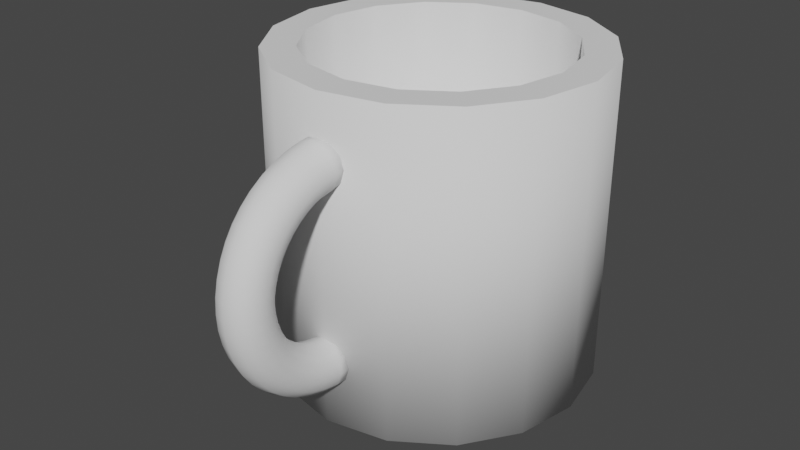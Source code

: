 # Source: Mug.blend  (saved by Blender 3.6.13; exported with 4.5.12 LTS)
import bpy
from mathutils import Matrix  # noqa: F401  (used for matrix-valued properties, if any)

bpy.ops.wm.read_factory_settings(use_empty=True)
scene = bpy.context.scene
scene.name = 'Scene'

# ---- collections
col_collection = bpy.data.collections.new('Collection'); scene.collection.children.link(col_collection)

# ---- world
world_world = bpy.data.worlds.new('World'); scene.world = world_world
world_world.use_nodes = True; world_world.node_tree.nodes.clear()
_N = world_world.node_tree.nodes; _L = world_world.node_tree.links
n0 = _N.new('ShaderNodeOutputWorld'); n0.name = 'World Output'; n0.location = (300, 300)
n1 = _N.new('ShaderNodeBackground'); n1.name = 'Background'; n1.location = (10, 300)
n1.inputs[0].default_value = (0.05088, 0.05088, 0.05088, 1.0)
_L.new(n1.outputs[0], n0.inputs[0])
n0.is_active_output = True
world_world.color = (0.05088, 0.05088, 0.05088)
world_world.use_sun_shadow = False
world_world.sun_shadow_jitter_overblur = 0.0

# ---- meshes
me_cup = bpy.data.meshes.new('Cup')
me_cup.from_pydata([(0.0, 1.0, -1.0), (0.0, 0.7961, 1.0), (0.3827, 0.9239, -1.0), (0.3046, 0.7355, 1.0), (0.7071, 0.7071, -1.0), (0.5629, 0.5629, 1.0), (0.9239, 0.3827, -1.0), (0.7355, 0.3046, 1.0), (1.0, 0.0, -1.0), (0.7961, 0.0, 1.0), (0.9239, -0.3827, -1.0), (0.7355, -0.3046, 1.0), (0.7071, -0.7071, -1.0), (0.5629, -0.5629, 1.0), (0.3827, -0.9239, -1.0), (0.3046, -0.7355, 1.0), (0.0, -1.0, -1.0), (0.0, -0.7961, 1.0), (-0.3827, -0.9239, -1.0), (-0.3046, -0.7355, 1.0), (-0.7071, -0.7071, -1.0), (-0.5629, -0.5629, 1.0), (-0.9239, -0.3827, -1.0), (-0.7355, -0.3046, 1.0), (-1.0, 0.0, -1.0), (-0.7961, 0.0, 1.0), (-0.9239, 0.3827, -1.0), (-0.7355, 0.3046, 1.0), (-0.7071, 0.7071, -1.0), (-0.5629, 0.5629, 1.0), (-0.3827, 0.9239, -1.0), (-0.3046, 0.7355, 1.0), (0.3827, 0.9239, 1.0), (0.0, 1.0, 1.0), (0.7071, 0.7071, 1.0), (0.9239, 0.3827, 1.0), (1.0, 0.0, 1.0), (0.9239, -0.3827, 1.0), (0.7071, -0.7071, 1.0), (0.3827, -0.9239, 1.0), (0.0, -1.0, 1.0), (-0.3827, -0.9239, 1.0), (-0.7071, -0.7071, 1.0), (-0.9239, -0.3827, 1.0), (-1.0, 0.0, 1.0), (-0.9239, 0.3827, 1.0), (-0.7071, 0.7071, 1.0), (-0.3827, 0.9239, 1.0), (0.3046, 0.7355, -0.9), (-1.167e-07, 0.7961, -0.9), (0.5629, 0.5629, -0.9), (0.7355, 0.3046, -0.9), (0.7961, 0.0, -0.9), (0.7355, -0.3046, -0.9), (0.5629, -0.5629, -0.9), (0.3046, -0.7355, -0.9), (-1.167e-07, -0.7961, -0.9), (-0.3046, -0.7355, -0.9), (-0.5629, -0.5629, -0.9), (-0.7355, -0.3046, -0.9), (-0.7961, 0.0, -0.9), (-0.7355, 0.3046, -0.9), (-0.5629, 0.5629, -0.9), (-0.3046, 0.7355, -0.9), (5.662e-08, -0.95, -0.75), (0.075, -0.95, -0.7299), (0.1299, -0.95, -0.675), (0.15, -0.95, -0.6), (0.1299, -0.95, -0.525), (0.075, -0.95, -0.4701), (3.397e-08, -0.95, -0.45), (-0.075, -0.95, -0.4701), (-0.1299, -0.95, -0.525), (-0.15, -0.95, -0.6), (-0.1299, -0.95, -0.675), (-0.075, -0.95, -0.7299), (-5.662e-08, -0.95, 0.75), (0.075, -0.95, 0.7299), (0.1299, -0.95, 0.675), (0.15, -0.95, 0.6), (0.1299, -0.95, 0.525), (0.075, -0.95, 0.4701), (-3.397e-08, -0.95, 0.45), (-0.075, -0.95, 0.4701), (-0.1299, -0.95, 0.525), (-0.15, -0.95, 0.6), (-0.1299, -0.95, 0.675), (-0.075, -0.95, 0.7299), (-5.614e-08, -1.048, 0.7436), (0.075, -1.045, 0.7237), (0.1299, -1.038, 0.6692), (0.15, -1.028, 0.5949), (0.1299, -1.019, 0.5205), (0.075, -1.011, 0.4661), (-3.368e-08, -1.009, 0.4462), (-0.075, -1.011, 0.4661), (-0.1299, -1.019, 0.5205), (-0.15, -1.028, 0.5949), (-0.1299, -1.038, 0.6692), (-0.075, -1.045, 0.7237), (-5.469e-08, -1.144, 0.7244), (0.075, -1.139, 0.705), (0.1299, -1.125, 0.652), (0.15, -1.105, 0.5796), (0.1299, -1.086, 0.5071), (0.075, -1.072, 0.4541), (-3.282e-08, -1.066, 0.4347), (-0.075, -1.072, 0.4541), (-0.1299, -1.086, 0.5071), (-0.15, -1.105, 0.5796), (-0.1299, -1.125, 0.652), (-0.075, -1.139, 0.705), (-5.231e-08, -1.237, 0.6929), (0.075, -1.229, 0.6743), (0.1299, -1.208, 0.6236), (0.15, -1.18, 0.5543), (0.1299, -1.151, 0.485), (0.075, -1.13, 0.4343), (-3.139e-08, -1.122, 0.4157), (-0.075, -1.13, 0.4343), (-0.1299, -1.151, 0.485), (-0.15, -1.18, 0.5543), (-0.1299, -1.208, 0.6236), (-0.075, -1.229, 0.6743), (-4.904e-08, -1.325, 0.6495), (0.075, -1.315, 0.6321), (0.1299, -1.287, 0.5846), (0.15, -1.25, 0.5196), (0.1299, -1.212, 0.4547), (0.075, -1.185, 0.4071), (-2.942e-08, -1.175, 0.3897), (-0.075, -1.185, 0.4071), (-0.1299, -1.212, 0.4547), (-0.15, -1.25, 0.5196), (-0.1299, -1.287, 0.5846), (-0.075, -1.315, 0.6321), (-4.492e-08, -1.407, 0.595), (0.075, -1.394, 0.5791), (0.1299, -1.361, 0.5355), (0.15, -1.315, 0.476), (0.1299, -1.27, 0.4165), (0.075, -1.236, 0.373), (-2.695e-08, -1.224, 0.357), (-0.075, -1.236, 0.373), (-0.1299, -1.27, 0.4165), (-0.15, -1.315, 0.476), (-0.1299, -1.361, 0.5355), (-0.075, -1.394, 0.5791), (-4.004e-08, -1.48, 0.5303), (0.075, -1.466, 0.5161), (0.1299, -1.427, 0.4773), (0.15, -1.374, 0.4243), (0.1299, -1.321, 0.3712), (0.075, -1.282, 0.3324), (-2.402e-08, -1.268, 0.3182), (-0.075, -1.282, 0.3324), (-0.1299, -1.321, 0.3712), (-0.15, -1.374, 0.4243), (-0.1299, -1.427, 0.4773), (-0.075, -1.466, 0.5161), (-3.447e-08, -1.545, 0.4566), (0.075, -1.529, 0.4443), (0.1299, -1.486, 0.4109), (0.15, -1.426, 0.3653), (0.1299, -1.367, 0.3196), (0.075, -1.323, 0.2862), (-2.068e-08, -1.307, 0.2739), (-0.075, -1.323, 0.2862), (-0.1299, -1.367, 0.3196), (-0.15, -1.426, 0.3653), (-0.1299, -1.486, 0.4109), (-0.075, -1.529, 0.4443), (-2.831e-08, -1.6, 0.375), (0.075, -1.582, 0.365), (0.1299, -1.535, 0.3375), (0.15, -1.47, 0.3), (0.1299, -1.405, 0.2625), (0.075, -1.357, 0.235), (-1.699e-08, -1.34, 0.225), (-0.075, -1.357, 0.235), (-0.1299, -1.405, 0.2625), (-0.15, -1.47, 0.3), (-0.1299, -1.535, 0.3375), (-0.075, -1.582, 0.365), (-2.167e-08, -1.643, 0.287), (0.075, -1.624, 0.2793), (0.1299, -1.574, 0.2583), (0.15, -1.504, 0.2296), (0.1299, -1.435, 0.2009), (0.075, -1.384, 0.1799), (-1.3e-08, -1.366, 0.1722), (-0.075, -1.384, 0.1799), (-0.1299, -1.435, 0.2009), (-0.15, -1.504, 0.2296), (-0.1299, -1.574, 0.2583), (-0.075, -1.624, 0.2793), (-1.466e-08, -1.674, 0.1941), (0.075, -1.655, 0.1889), (0.1299, -1.602, 0.1747), (0.15, -1.53, 0.1553), (0.1299, -1.457, 0.1359), (0.075, -1.404, 0.1217), (-8.793e-09, -1.385, 0.1165), (-0.075, -1.404, 0.1217), (-0.1299, -1.457, 0.1359), (-0.15, -1.53, 0.1553), (-0.1299, -1.602, 0.1747), (-0.075, -1.655, 0.1889), (-7.391e-09, -1.694, 0.0979), (0.075, -1.674, 0.09527), (0.1299, -1.619, 0.08811), (0.15, -1.545, 0.07832), (0.1299, -1.471, 0.06853), (0.075, -1.416, 0.06136), (-4.435e-09, -1.396, 0.05874), (-0.075, -1.416, 0.06136), (-0.1299, -1.471, 0.06853), (-0.15, -1.545, 0.07832), (-0.1299, -1.619, 0.08811), (-0.075, -1.674, 0.09527), (4.275e-15, -1.7, -5.662e-08), (0.075, -1.68, -4.944e-08), (0.1299, -1.625, -4.115e-08), (0.15, -1.55, -3.397e-08), (0.1299, -1.475, -2.983e-08), (0.075, -1.42, -2.983e-08), (2.583e-15, -1.4, -3.397e-08), (-0.075, -1.42, -4.115e-08), (-0.1299, -1.475, -4.944e-08), (-0.15, -1.55, -5.662e-08), (-0.1299, -1.625, -6.077e-08), (-0.075, -1.68, -6.077e-08), (7.391e-09, -1.694, -0.09789), (0.075, -1.674, -0.09527), (0.1299, -1.619, -0.08811), (0.15, -1.545, -0.07832), (0.1299, -1.471, -0.06853), (0.075, -1.416, -0.06136), (4.434e-09, -1.396, -0.05874), (-0.075, -1.416, -0.06136), (-0.1299, -1.471, -0.06853), (-0.15, -1.545, -0.07832), (-0.1299, -1.619, -0.08811), (-0.075, -1.674, -0.09527), (1.466e-08, -1.674, -0.1941), (0.075, -1.655, -0.1889), (0.1299, -1.602, -0.1747), (0.15, -1.53, -0.1553), (0.1299, -1.457, -0.1359), (0.075, -1.404, -0.1217), (8.793e-09, -1.385, -0.1165), (-0.075, -1.404, -0.1217), (-0.1299, -1.457, -0.1359), (-0.15, -1.53, -0.1553), (-0.1299, -1.602, -0.1747), (-0.075, -1.655, -0.1889), (2.167e-08, -1.643, -0.287), (0.075, -1.624, -0.2793), (0.1299, -1.574, -0.2583), (0.15, -1.504, -0.2296), (0.1299, -1.435, -0.2009), (0.075, -1.384, -0.1799), (1.3e-08, -1.366, -0.1722), (-0.075, -1.384, -0.1799), (-0.1299, -1.435, -0.2009), (-0.15, -1.504, -0.2296), (-0.1299, -1.574, -0.2583), (-0.075, -1.624, -0.2793), (2.831e-08, -1.6, -0.375), (0.075, -1.582, -0.365), (0.1299, -1.535, -0.3375), (0.15, -1.47, -0.3), (0.1299, -1.405, -0.2625), (0.075, -1.357, -0.235), (1.699e-08, -1.34, -0.225), (-0.075, -1.357, -0.235), (-0.1299, -1.405, -0.2625), (-0.15, -1.47, -0.3), (-0.1299, -1.535, -0.3375), (-0.075, -1.582, -0.365), (3.447e-08, -1.545, -0.4566), (0.075, -1.529, -0.4443), (0.1299, -1.486, -0.4109), (0.15, -1.426, -0.3653), (0.1299, -1.367, -0.3196), (0.075, -1.323, -0.2862), (2.068e-08, -1.307, -0.2739), (-0.075, -1.323, -0.2862), (-0.1299, -1.367, -0.3196), (-0.15, -1.426, -0.3653), (-0.1299, -1.486, -0.4109), (-0.075, -1.529, -0.4443), (4.004e-08, -1.48, -0.5303), (0.075, -1.466, -0.5161), (0.1299, -1.427, -0.4773), (0.15, -1.374, -0.4243), (0.1299, -1.321, -0.3712), (0.075, -1.282, -0.3324), (2.402e-08, -1.268, -0.3182), (-0.075, -1.282, -0.3324), (-0.1299, -1.321, -0.3712), (-0.15, -1.374, -0.4243), (-0.1299, -1.427, -0.4773), (-0.075, -1.466, -0.5161), (4.492e-08, -1.407, -0.595), (0.075, -1.394, -0.5791), (0.1299, -1.361, -0.5355), (0.15, -1.315, -0.476), (0.1299, -1.27, -0.4165), (0.075, -1.236, -0.373), (2.695e-08, -1.224, -0.357), (-0.075, -1.236, -0.373), (-0.1299, -1.27, -0.4165), (-0.15, -1.315, -0.476), (-0.1299, -1.361, -0.5355), (-0.075, -1.394, -0.5791), (4.904e-08, -1.325, -0.6495), (0.075, -1.315, -0.6321), (0.1299, -1.288, -0.5846), (0.15, -1.25, -0.5196), (0.1299, -1.213, -0.4547), (0.075, -1.185, -0.4071), (2.942e-08, -1.175, -0.3897), (-0.075, -1.185, -0.4071), (-0.1299, -1.213, -0.4547), (-0.15, -1.25, -0.5196), (-0.1299, -1.288, -0.5846), (-0.075, -1.315, -0.6321), (5.231e-08, -1.237, -0.6929), (0.075, -1.229, -0.6743), (0.1299, -1.208, -0.6236), (0.15, -1.18, -0.5543), (0.1299, -1.151, -0.485), (0.075, -1.13, -0.4343), (3.139e-08, -1.122, -0.4157), (-0.075, -1.13, -0.4343), (-0.1299, -1.151, -0.485), (-0.15, -1.18, -0.5543), (-0.1299, -1.208, -0.6236), (-0.075, -1.229, -0.6743), (5.469e-08, -1.144, -0.7244), (0.075, -1.139, -0.705), (0.1299, -1.125, -0.652), (0.15, -1.105, -0.5796), (0.1299, -1.086, -0.5071), (0.075, -1.072, -0.4541), (3.282e-08, -1.066, -0.4347), (-0.075, -1.072, -0.4541), (-0.1299, -1.086, -0.5071), (-0.15, -1.105, -0.5796), (-0.1299, -1.125, -0.652), (-0.075, -1.139, -0.705), (5.614e-08, -1.048, -0.7436), (0.075, -1.045, -0.7237), (0.1299, -1.038, -0.6692), (0.15, -1.028, -0.5949), (0.1299, -1.019, -0.5205), (0.075, -1.011, -0.4661), (3.368e-08, -1.009, -0.4462), (-0.075, -1.011, -0.4661), (-0.1299, -1.019, -0.5205), (-0.15, -1.028, -0.5949), (-0.1299, -1.038, -0.6692), (-0.075, -1.045, -0.7237)], [], [(0, 33, 32, 2), (2, 32, 34, 4), (4, 34, 35, 6), (6, 35, 36, 8), (8, 36, 37, 10), (10, 37, 38, 12), (12, 38, 39, 14), (14, 39, 40, 16), (16, 40, 41, 18), (18, 41, 42, 20), (20, 42, 43, 22), (22, 43, 44, 24), (24, 44, 45, 26), (26, 45, 46, 28), (31, 29, 62, 63), (28, 46, 47, 30), (30, 47, 33, 0), (0, 2, 4, 6, 8, 10, 12, 14, 16, 18, 20, 22, 24, 26, 28, 30), (1, 3, 32, 33), (3, 5, 34, 32), (5, 7, 35, 34), (7, 9, 36, 35), (9, 11, 37, 36), (11, 13, 38, 37), (13, 15, 39, 38), (15, 17, 40, 39), (17, 19, 41, 40), (19, 21, 42, 41), (21, 23, 43, 42), (23, 25, 44, 43), (25, 27, 45, 44), (27, 29, 46, 45), (29, 31, 47, 46), (31, 1, 33, 47), (48, 49, 63, 62, 61, 60, 59, 58, 57, 56, 55, 54, 53, 52, 51, 50), (17, 15, 55, 56), (3, 1, 49, 48), (1, 31, 63, 49), (19, 17, 56, 57), (5, 3, 48, 50), (21, 19, 57, 58), (7, 5, 50, 51), (23, 21, 58, 59), (9, 7, 51, 52), (25, 23, 59, 60), (11, 9, 52, 53), (27, 25, 60, 61), (13, 11, 53, 54), (29, 27, 61, 62), (15, 13, 54, 55), (64, 75, 74, 73, 72, 71, 70, 69, 68, 67, 66, 65), (77, 78, 79, 80, 81, 82, 83, 84, 85, 86, 87, 76), (76, 88, 89, 77), (77, 89, 90, 78), (78, 90, 91, 79), (79, 91, 92, 80), (80, 92, 93, 81), (81, 93, 94, 82), (82, 94, 95, 83), (83, 95, 96, 84), (84, 96, 97, 85), (85, 97, 98, 86), (86, 98, 99, 87), (87, 99, 88, 76), (88, 100, 101, 89), (89, 101, 102, 90), (90, 102, 103, 91), (91, 103, 104, 92), (92, 104, 105, 93), (93, 105, 106, 94), (94, 106, 107, 95), (95, 107, 108, 96), (96, 108, 109, 97), (97, 109, 110, 98), (98, 110, 111, 99), (99, 111, 100, 88), (100, 112, 113, 101), (101, 113, 114, 102), (102, 114, 115, 103), (103, 115, 116, 104), (104, 116, 117, 105), (105, 117, 118, 106), (106, 118, 119, 107), (107, 119, 120, 108), (108, 120, 121, 109), (109, 121, 122, 110), (110, 122, 123, 111), (111, 123, 112, 100), (112, 124, 125, 113), (113, 125, 126, 114), (114, 126, 127, 115), (115, 127, 128, 116), (116, 128, 129, 117), (117, 129, 130, 118), (118, 130, 131, 119), (119, 131, 132, 120), (120, 132, 133, 121), (121, 133, 134, 122), (122, 134, 135, 123), (123, 135, 124, 112), (124, 136, 137, 125), (125, 137, 138, 126), (126, 138, 139, 127), (127, 139, 140, 128), (128, 140, 141, 129), (129, 141, 142, 130), (130, 142, 143, 131), (131, 143, 144, 132), (132, 144, 145, 133), (133, 145, 146, 134), (134, 146, 147, 135), (135, 147, 136, 124), (136, 148, 149, 137), (137, 149, 150, 138), (138, 150, 151, 139), (139, 151, 152, 140), (140, 152, 153, 141), (141, 153, 154, 142), (142, 154, 155, 143), (143, 155, 156, 144), (144, 156, 157, 145), (145, 157, 158, 146), (146, 158, 159, 147), (147, 159, 148, 136), (148, 160, 161, 149), (149, 161, 162, 150), (150, 162, 163, 151), (151, 163, 164, 152), (152, 164, 165, 153), (153, 165, 166, 154), (154, 166, 167, 155), (155, 167, 168, 156), (156, 168, 169, 157), (157, 169, 170, 158), (158, 170, 171, 159), (159, 171, 160, 148), (160, 172, 173, 161), (161, 173, 174, 162), (162, 174, 175, 163), (163, 175, 176, 164), (164, 176, 177, 165), (165, 177, 178, 166), (166, 178, 179, 167), (167, 179, 180, 168), (168, 180, 181, 169), (169, 181, 182, 170), (170, 182, 183, 171), (171, 183, 172, 160), (172, 184, 185, 173), (173, 185, 186, 174), (174, 186, 187, 175), (175, 187, 188, 176), (176, 188, 189, 177), (177, 189, 190, 178), (178, 190, 191, 179), (179, 191, 192, 180), (180, 192, 193, 181), (181, 193, 194, 182), (182, 194, 195, 183), (183, 195, 184, 172), (184, 196, 197, 185), (185, 197, 198, 186), (186, 198, 199, 187), (187, 199, 200, 188), (188, 200, 201, 189), (189, 201, 202, 190), (190, 202, 203, 191), (191, 203, 204, 192), (192, 204, 205, 193), (193, 205, 206, 194), (194, 206, 207, 195), (195, 207, 196, 184), (196, 208, 209, 197), (197, 209, 210, 198), (198, 210, 211, 199), (199, 211, 212, 200), (200, 212, 213, 201), (201, 213, 214, 202), (202, 214, 215, 203), (203, 215, 216, 204), (204, 216, 217, 205), (205, 217, 218, 206), (206, 218, 219, 207), (207, 219, 208, 196), (208, 220, 221, 209), (209, 221, 222, 210), (210, 222, 223, 211), (211, 223, 224, 212), (212, 224, 225, 213), (213, 225, 226, 214), (214, 226, 227, 215), (215, 227, 228, 216), (216, 228, 229, 217), (217, 229, 230, 218), (218, 230, 231, 219), (219, 231, 220, 208), (220, 232, 233, 221), (221, 233, 234, 222), (222, 234, 235, 223), (223, 235, 236, 224), (224, 236, 237, 225), (225, 237, 238, 226), (226, 238, 239, 227), (227, 239, 240, 228), (228, 240, 241, 229), (229, 241, 242, 230), (230, 242, 243, 231), (231, 243, 232, 220), (232, 244, 245, 233), (233, 245, 246, 234), (234, 246, 247, 235), (235, 247, 248, 236), (236, 248, 249, 237), (237, 249, 250, 238), (238, 250, 251, 239), (239, 251, 252, 240), (240, 252, 253, 241), (241, 253, 254, 242), (242, 254, 255, 243), (243, 255, 244, 232), (244, 256, 257, 245), (245, 257, 258, 246), (246, 258, 259, 247), (247, 259, 260, 248), (248, 260, 261, 249), (249, 261, 262, 250), (250, 262, 263, 251), (251, 263, 264, 252), (252, 264, 265, 253), (253, 265, 266, 254), (254, 266, 267, 255), (255, 267, 256, 244), (256, 268, 269, 257), (257, 269, 270, 258), (258, 270, 271, 259), (259, 271, 272, 260), (260, 272, 273, 261), (261, 273, 274, 262), (262, 274, 275, 263), (263, 275, 276, 264), (264, 276, 277, 265), (265, 277, 278, 266), (266, 278, 279, 267), (267, 279, 268, 256), (268, 280, 281, 269), (269, 281, 282, 270), (270, 282, 283, 271), (271, 283, 284, 272), (272, 284, 285, 273), (273, 285, 286, 274), (274, 286, 287, 275), (275, 287, 288, 276), (276, 288, 289, 277), (277, 289, 290, 278), (278, 290, 291, 279), (279, 291, 280, 268), (280, 292, 293, 281), (281, 293, 294, 282), (282, 294, 295, 283), (283, 295, 296, 284), (284, 296, 297, 285), (285, 297, 298, 286), (286, 298, 299, 287), (287, 299, 300, 288), (288, 300, 301, 289), (289, 301, 302, 290), (290, 302, 303, 291), (291, 303, 292, 280), (292, 304, 305, 293), (293, 305, 306, 294), (294, 306, 307, 295), (295, 307, 308, 296), (296, 308, 309, 297), (297, 309, 310, 298), (298, 310, 311, 299), (299, 311, 312, 300), (300, 312, 313, 301), (301, 313, 314, 302), (302, 314, 315, 303), (303, 315, 304, 292), (304, 316, 317, 305), (305, 317, 318, 306), (306, 318, 319, 307), (307, 319, 320, 308), (308, 320, 321, 309), (309, 321, 322, 310), (310, 322, 323, 311), (311, 323, 324, 312), (312, 324, 325, 313), (313, 325, 326, 314), (314, 326, 327, 315), (315, 327, 316, 304), (316, 328, 329, 317), (317, 329, 330, 318), (318, 330, 331, 319), (319, 331, 332, 320), (320, 332, 333, 321), (321, 333, 334, 322), (322, 334, 335, 323), (323, 335, 336, 324), (324, 336, 337, 325), (325, 337, 338, 326), (326, 338, 339, 327), (327, 339, 328, 316), (328, 340, 341, 329), (329, 341, 342, 330), (330, 342, 343, 331), (331, 343, 344, 332), (332, 344, 345, 333), (333, 345, 346, 334), (334, 346, 347, 335), (335, 347, 348, 336), (336, 348, 349, 337), (337, 349, 350, 338), (338, 350, 351, 339), (339, 351, 340, 328), (340, 352, 353, 341), (341, 353, 354, 342), (342, 354, 355, 343), (343, 355, 356, 344), (344, 356, 357, 345), (345, 357, 358, 346), (346, 358, 359, 347), (347, 359, 360, 348), (348, 360, 361, 349), (349, 361, 362, 350), (350, 362, 363, 351), (351, 363, 352, 340), (352, 64, 65, 353), (353, 65, 66, 354), (354, 66, 67, 355), (355, 67, 68, 356), (356, 68, 69, 357), (357, 69, 70, 358), (358, 70, 71, 359), (359, 71, 72, 360), (360, 72, 73, 361), (361, 73, 74, 362), (362, 74, 75, 363), (363, 75, 64, 352)])
me_cup.polygons.foreach_set('use_smooth', [1, 1, 1, 1, 1, 1, 1, 1, 1, 1, 1, 1, 1, 1, 1, 1, 1, 0, 0, 0, 0, 0, 0, 0, 0, 0, 0, 0, 0, 0, 0, 0, 0, 0, 0, 1, 1, 1, 1, 1, 1, 1, 1, 1, 1, 1, 1, 1, 1, 1, 1, 1, 1, 1, 1, 1, 1, 1, 1, 1, 1, 1, 1, 1, 1, 1, 1, 1, 1, 1, 1, 1, 1, 1, 1, 1, 1, 1, 1, 1, 1, 1, 1, 1, 1, 1, 1, 1, 1, 1, 1, 1, 1, 1, 1, 1, 1, 1, 1, 1, 1, 1, 1, 1, 1, 1, 1, 1, 1, 1, 1, 1, 1, 1, 1, 1, 1, 1, 1, 1, 1, 1, 1, 1, 1, 1, 1, 1, 1, 1, 1, 1, 1, 1, 1, 1, 1, 1, 1, 1, 1, 1, 1, 1, 1, 1, 1, 1, 1, 1, 1, 1, 1, 1, 1, 1, 1, 1, 1, 1, 1, 1, 1, 1, 1, 1, 1, 1, 1, 1, 1, 1, 1, 1, 1, 1, 1, 1, 1, 1, 1, 1, 1, 1, 1, 1, 1, 1, 1, 1, 1, 1, 1, 1, 1, 1, 1, 1, 1, 1, 1, 1, 1, 1, 1, 1, 1, 1, 1, 1, 1, 1, 1, 1, 1, 1, 1, 1, 1, 1, 1, 1, 1, 1, 1, 1, 1, 1, 1, 1, 1, 1, 1, 1, 1, 1, 1, 1, 1, 1, 1, 1, 1, 1, 1, 1, 1, 1, 1, 1, 1, 1, 1, 1, 1, 1, 1, 1, 1, 1, 1, 1, 1, 1, 1, 1, 1, 1, 1, 1, 1, 1, 1, 1, 1, 1, 1, 1, 1, 1, 1, 1, 1, 1, 1, 1, 1, 1, 1, 1, 1, 1, 1, 1, 1, 1, 1, 1, 1, 1, 1, 1, 1, 1, 1, 1, 1, 1, 1, 1, 1, 1, 1, 1, 1, 1, 1, 1, 1, 1, 1, 1, 1, 1, 1, 1, 1, 1, 1, 1, 1, 1, 1, 1, 1, 1, 1, 1, 1, 1])
_uv = me_cup.uv_layers.new(name='UVMap')
_uv.uv.foreach_set('vector', [0.0001601, 0.0001601, 0.3399, 0.00016, 0.3399, 0.04263, 0.0001601, 0.04263, 0.0001601, 0.04263, 0.3399, 0.04263, 0.3399, 0.08509, 0.0001601, 0.08509, 0.0001601, 0.08509, 0.3399, 0.08509, 0.3399, 0.1276, 0.0001601, 0.1276, 0.0001601, 0.1276, 0.3399, 0.1276, 0.3399, 0.17, 0.0001601, 0.17, 0.0001601, 0.17, 0.3399, 0.17, 0.3399, 0.2125, 0.0001601, 0.2125, 0.0001601, 0.2125, 0.3399, 0.2125, 0.3399, 0.255, 0.0001601, 0.255, 0.0001601, 0.255, 0.3399, 0.255, 0.3399, 0.2974, 0.0001601, 0.2974, 0.0001601, 0.2974, 0.3399, 0.2974, 0.3399, 0.3399, 0.0001601, 0.3399, 0.0001601, 0.3399, 0.3399, 0.3399, 0.3399, 0.3824, 0.0001601, 0.3824, 0.0001601, 0.3824, 0.3399, 0.3824, 0.3399, 0.4248, 0.0001601, 0.4248, 0.0001601, 0.4248, 0.3399, 0.4248, 0.3399, 0.4673, 0.0001601, 0.4673, 0.0001601, 0.4673, 0.3399, 0.4673, 0.3399, 0.5098, 0.0001601, 0.5098, 0.0001601, 0.5098, 0.3399, 0.5098, 0.3399, 0.5522, 0.0001601, 0.5522, 0.0001601, 0.5522, 0.3399, 0.5522, 0.3399, 0.5947, 0.0001601, 0.5947, 0.353, 0.8652, 0.353, 0.8146, 0.353, 0.8146, 0.353, 0.8652, 0.0001601, 0.5947, 0.3399, 0.5947, 0.3399, 0.6372, 0.0001601, 0.6372, 0.0001601, 0.6372, 0.3399, 0.6372, 0.3399, 0.6796, 0.0001601, 0.6796, 0.2507, 0.9755, 0.2957, 0.9305, 0.32, 0.8717, 0.32, 0.8081, 0.2957, 0.7493, 0.2507, 0.7043, 0.1919, 0.68, 0.1283, 0.68, 0.0695, 0.7043, 0.02451, 0.7493, 0.0001601, 0.8081, 0.0001601, 0.8717, 0.02451, 0.9305, 0.0695, 0.9755, 0.1283, 0.9998, 0.1919, 0.9998, 0.3724, 0.912, 0.4082, 0.9478, 0.3897, 0.9755, 0.3447, 0.9305, 0.4082, 0.9478, 0.455, 0.9672, 0.4485, 0.9998, 0.3897, 0.9755, 0.455, 0.9672, 0.5056, 0.9672, 0.5121, 0.9998, 0.4485, 0.9998, 0.5056, 0.9672, 0.5524, 0.9478, 0.5709, 0.9755, 0.5121, 0.9998, 0.5524, 0.9478, 0.5882, 0.912, 0.6159, 0.9305, 0.5709, 0.9755, 0.5882, 0.912, 0.6076, 0.8652, 0.6402, 0.8717, 0.6159, 0.9305, 0.6076, 0.8652, 0.6076, 0.8146, 0.6402, 0.8081, 0.6402, 0.8717, 0.6076, 0.8146, 0.5882, 0.7678, 0.6159, 0.7493, 0.6402, 0.8081, 0.5882, 0.7678, 0.5524, 0.732, 0.5709, 0.7043, 0.6159, 0.7493, 0.5524, 0.732, 0.5056, 0.7126, 0.5121, 0.68, 0.5709, 0.7043, 0.5056, 0.7126, 0.455, 0.7126, 0.4485, 0.68, 0.5121, 0.68, 0.455, 0.7126, 0.4082, 0.732, 0.3897, 0.7043, 0.4485, 0.68, 0.4082, 0.732, 0.3724, 0.7678, 0.3447, 0.7493, 0.3897, 0.7043, 0.3724, 0.7678, 0.353, 0.8146, 0.3204, 0.8081, 0.3447, 0.7493, 0.353, 0.8146, 0.353, 0.8652, 0.3204, 0.8717, 0.3204, 0.8081, 0.353, 0.8652, 0.3724, 0.912, 0.3447, 0.9305, 0.3204, 0.8717, 0.4082, 0.9478, 0.3724, 0.912, 0.353, 0.8652, 0.353, 0.8146, 0.3724, 0.7678, 0.4082, 0.732, 0.455, 0.7126, 0.5056, 0.7126, 0.5524, 0.732, 0.5882, 0.7678, 0.6076, 0.8146, 0.6076, 0.8652, 0.5882, 0.912, 0.5524, 0.9478, 0.5056, 0.9672, 0.455, 0.9672, 0.5882, 0.7678, 0.6076, 0.8146, 0.6076, 0.8146, 0.5882, 0.7678, 0.4082, 0.9478, 0.3724, 0.912, 0.3724, 0.912, 0.4082, 0.9478, 0.3724, 0.912, 0.353, 0.8652, 0.353, 0.8652, 0.3724, 0.912, 0.5524, 0.732, 0.5882, 0.7678, 0.5882, 0.7678, 0.5524, 0.732, 0.455, 0.9672, 0.4082, 0.9478, 0.4082, 0.9478, 0.455, 0.9672, 0.5056, 0.7126, 0.5524, 0.732, 0.5524, 0.732, 0.5056, 0.7126, 0.5056, 0.9672, 0.455, 0.9672, 0.455, 0.9672, 0.5056, 0.9672, 0.455, 0.7126, 0.5056, 0.7126, 0.5056, 0.7126, 0.455, 0.7126, 0.5524, 0.9478, 0.5056, 0.9672, 0.5056, 0.9672, 0.5524, 0.9478, 0.4082, 0.732, 0.455, 0.7126, 0.455, 0.7126, 0.4082, 0.732, 0.5882, 0.912, 0.5524, 0.9478, 0.5524, 0.9478, 0.5882, 0.912, 0.3724, 0.7678, 0.4082, 0.732, 0.4082, 0.732, 0.3724, 0.7678, 0.6076, 0.8652, 0.5882, 0.912, 0.5882, 0.912, 0.6076, 0.8652, 0.353, 0.8146, 0.3724, 0.7678, 0.3724, 0.7678, 0.353, 0.8146, 0.6076, 0.8146, 0.6076, 0.8652, 0.6076, 0.8652, 0.6076, 0.8146, 0.68, 0.3399, 0.68, 0.2833, 0.68, 0.2267, 0.68, 0.17, 0.68, 0.1134, 0.68, 0.05678, 0.68, 0.0001601, 0.68, 0.623, 0.68, 0.5664, 0.68, 0.5098, 0.68, 0.4531, 0.68, 0.3965, 0.3402, 0.3965, 0.3402, 0.4531, 0.3402, 0.5098, 0.3402, 0.5664, 0.3402, 0.623, 0.3402, 0.0001601, 0.3402, 0.05678, 0.3402, 0.1134, 0.3402, 0.17, 0.3402, 0.2267, 0.3402, 0.2833, 0.3402, 0.3399, 0.3402, 0.3399, 0.3544, 0.3399, 0.3544, 0.3965, 0.3402, 0.3965, 0.3402, 0.3965, 0.3544, 0.3965, 0.3544, 0.4531, 0.3402, 0.4531, 0.3402, 0.4531, 0.3544, 0.4531, 0.3544, 0.5098, 0.3402, 0.5098, 0.3402, 0.5098, 0.3544, 0.5098, 0.3544, 0.5664, 0.3402, 0.5664, 0.3402, 0.5664, 0.3544, 0.5664, 0.3544, 0.623, 0.3402, 0.623, 0.3402, 0.623, 0.3544, 0.623, 0.3544, 0.6796, 0.3402, 0.6796, 0.3402, 0.0001601, 0.3544, 0.0001601, 0.3544, 0.05678, 0.3402, 0.05678, 0.3402, 0.05678, 0.3544, 0.05678, 0.3544, 0.1134, 0.3402, 0.1134, 0.3402, 0.1134, 0.3544, 0.1134, 0.3544, 0.17, 0.3402, 0.17, 0.3402, 0.17, 0.3544, 0.17, 0.3544, 0.2267, 0.3402, 0.2267, 0.3402, 0.2267, 0.3544, 0.2267, 0.3544, 0.2833, 0.3402, 0.2833, 0.3402, 0.2833, 0.3544, 0.2833, 0.3544, 0.3399, 0.3402, 0.3399, 0.3544, 0.3399, 0.3685, 0.3399, 0.3685, 0.3965, 0.3544, 0.3965, 0.3544, 0.3965, 0.3685, 0.3965, 0.3685, 0.4531, 0.3544, 0.4531, 0.3544, 0.4531, 0.3685, 0.4531, 0.3685, 0.5098, 0.3544, 0.5098, 0.3544, 0.5098, 0.3685, 0.5098, 0.3685, 0.5664, 0.3544, 0.5664, 0.3544, 0.5664, 0.3685, 0.5664, 0.3685, 0.623, 0.3544, 0.623, 0.3544, 0.623, 0.3685, 0.623, 0.3685, 0.6796, 0.3544, 0.6796, 0.3544, 0.0001601, 0.3685, 0.0001601, 0.3685, 0.05678, 0.3544, 0.05678, 0.3544, 0.05678, 0.3685, 0.05678, 0.3685, 0.1134, 0.3544, 0.1134, 0.3544, 0.1134, 0.3685, 0.1134, 0.3685, 0.17, 0.3544, 0.17, 0.3544, 0.17, 0.3685, 0.17, 0.3685, 0.2267, 0.3544, 0.2267, 0.3544, 0.2267, 0.3685, 0.2267, 0.3685, 0.2833, 0.3544, 0.2833, 0.3544, 0.2833, 0.3685, 0.2833, 0.3685, 0.3399, 0.3544, 0.3399, 0.3685, 0.3399, 0.3827, 0.3399, 0.3827, 0.3965, 0.3685, 0.3965, 0.3685, 0.3965, 0.3827, 0.3965, 0.3827, 0.4531, 0.3685, 0.4531, 0.3685, 0.4531, 0.3827, 0.4531, 0.3827, 0.5098, 0.3685, 0.5098, 0.3685, 0.5098, 0.3827, 0.5098, 0.3827, 0.5664, 0.3685, 0.5664, 0.3685, 0.5664, 0.3827, 0.5664, 0.3827, 0.623, 0.3685, 0.623, 0.3685, 0.623, 0.3827, 0.623, 0.3827, 0.6796, 0.3685, 0.6796, 0.3685, 0.0001601, 0.3827, 0.0001601, 0.3827, 0.05678, 0.3685, 0.05678, 0.3685, 0.05678, 0.3827, 0.05678, 0.3827, 0.1134, 0.3685, 0.1134, 0.3685, 0.1134, 0.3827, 0.1134, 0.3827, 0.17, 0.3685, 0.17, 0.3685, 0.17, 0.3827, 0.17, 0.3827, 0.2267, 0.3685, 0.2267, 0.3685, 0.2267, 0.3827, 0.2267, 0.3827, 0.2833, 0.3685, 0.2833, 0.3685, 0.2833, 0.3827, 0.2833, 0.3827, 0.3399, 0.3685, 0.3399, 0.3827, 0.3399, 0.3968, 0.3399, 0.3968, 0.3965, 0.3827, 0.3965, 0.3827, 0.3965, 0.3968, 0.3965, 0.3968, 0.4531, 0.3827, 0.4531, 0.3827, 0.4531, 0.3968, 0.4531, 0.3968, 0.5098, 0.3827, 0.5098, 0.3827, 0.5098, 0.3968, 0.5098, 0.3968, 0.5664, 0.3827, 0.5664, 0.3827, 0.5664, 0.3968, 0.5664, 0.3968, 0.623, 0.3827, 0.623, 0.3827, 0.623, 0.3968, 0.623, 0.3968, 0.6796, 0.3827, 0.6796, 0.3827, 0.0001601, 0.3968, 0.0001601, 0.3968, 0.05678, 0.3827, 0.05678, 0.3827, 0.05678, 0.3968, 0.05678, 0.3968, 0.1134, 0.3827, 0.1134, 0.3827, 0.1134, 0.3968, 0.1134, 0.3968, 0.17, 0.3827, 0.17, 0.3827, 0.17, 0.3968, 0.17, 0.3968, 0.2267, 0.3827, 0.2267, 0.3827, 0.2267, 0.3968, 0.2267, 0.3968, 0.2833, 0.3827, 0.2833, 0.3827, 0.2833, 0.3968, 0.2833, 0.3968, 0.3399, 0.3827, 0.3399, 0.3968, 0.3399, 0.411, 0.3399, 0.411, 0.3965, 0.3968, 0.3965, 0.3968, 0.3965, 0.411, 0.3965, 0.411, 0.4531, 0.3968, 0.4531, 0.3968, 0.4531, 0.411, 0.4531, 0.411, 0.5098, 0.3968, 0.5098, 0.3968, 0.5098, 0.411, 0.5098, 0.411, 0.5664, 0.3968, 0.5664, 0.3968, 0.5664, 0.411, 0.5664, 0.411, 0.623, 0.3968, 0.623, 0.3968, 0.623, 0.411, 0.623, 0.411, 0.6796, 0.3968, 0.6796, 0.3968, 0.0001601, 0.411, 0.0001601, 0.411, 0.05678, 0.3968, 0.05678, 0.3968, 0.05678, 0.411, 0.05678, 0.411, 0.1134, 0.3968, 0.1134, 0.3968, 0.1134, 0.411, 0.1134, 0.411, 0.17, 0.3968, 0.17, 0.3968, 0.17, 0.411, 0.17, 0.411, 0.2267, 0.3968, 0.2267, 0.3968, 0.2267, 0.411, 0.2267, 0.411, 0.2833, 0.3968, 0.2833, 0.3968, 0.2833, 0.411, 0.2833, 0.411, 0.3399, 0.3968, 0.3399, 0.411, 0.3399, 0.4252, 0.3399, 0.4252, 0.3965, 0.411, 0.3965, 0.411, 0.3965, 0.4252, 0.3965, 0.4252, 0.4531, 0.411, 0.4531, 0.411, 0.4531, 0.4252, 0.4531, 0.4252, 0.5098, 0.411, 0.5098, 0.411, 0.5098, 0.4252, 0.5098, 0.4252, 0.5664, 0.411, 0.5664, 0.411, 0.5664, 0.4252, 0.5664, 0.4252, 0.623, 0.411, 0.623, 0.411, 0.623, 0.4252, 0.623, 0.4252, 0.6796, 0.411, 0.6796, 0.411, 0.0001601, 0.4252, 0.0001601, 0.4252, 0.05678, 0.411, 0.05678, 0.411, 0.05678, 0.4252, 0.05678, 0.4252, 0.1134, 0.411, 0.1134, 0.411, 0.1134, 0.4252, 0.1134, 0.4252, 0.17, 0.411, 0.17, 0.411, 0.17, 0.4252, 0.17, 0.4252, 0.2267, 0.411, 0.2267, 0.411, 0.2267, 0.4252, 0.2267, 0.4252, 0.2833, 0.411, 0.2833, 0.411, 0.2833, 0.4252, 0.2833, 0.4252, 0.3399, 0.411, 0.3399, 0.4252, 0.3399, 0.4393, 0.3399, 0.4393, 0.3965, 0.4252, 0.3965, 0.4252, 0.3965, 0.4393, 0.3965, 0.4393, 0.4531, 0.4252, 0.4531, 0.4252, 0.4531, 0.4393, 0.4531, 0.4393, 0.5098, 0.4252, 0.5098, 0.4252, 0.5098, 0.4393, 0.5098, 0.4393, 0.5664, 0.4252, 0.5664, 0.4252, 0.5664, 0.4393, 0.5664, 0.4393, 0.623, 0.4252, 0.623, 0.4252, 0.623, 0.4393, 0.623, 0.4393, 0.6796, 0.4252, 0.6796, 0.4252, 0.0001601, 0.4393, 0.0001601, 0.4393, 0.05678, 0.4252, 0.05678, 0.4252, 0.05678, 0.4393, 0.05678, 0.4393, 0.1134, 0.4252, 0.1134, 0.4252, 0.1134, 0.4393, 0.1134, 0.4393, 0.17, 0.4252, 0.17, 0.4252, 0.17, 0.4393, 0.17, 0.4393, 0.2267, 0.4252, 0.2267, 0.4252, 0.2267, 0.4393, 0.2267, 0.4393, 0.2833, 0.4252, 0.2833, 0.4252, 0.2833, 0.4393, 0.2833, 0.4393, 0.3399, 0.4252, 0.3399, 0.4393, 0.3399, 0.4535, 0.3399, 0.4535, 0.3965, 0.4393, 0.3965, 0.4393, 0.3965, 0.4535, 0.3965, 0.4535, 0.4531, 0.4393, 0.4531, 0.4393, 0.4531, 0.4535, 0.4531, 0.4535, 0.5098, 0.4393, 0.5098, 0.4393, 0.5098, 0.4535, 0.5098, 0.4535, 0.5664, 0.4393, 0.5664, 0.4393, 0.5664, 0.4535, 0.5664, 0.4535, 0.623, 0.4393, 0.623, 0.4393, 0.623, 0.4535, 0.623, 0.4535, 0.6796, 0.4393, 0.6796, 0.4393, 0.0001601, 0.4535, 0.0001601, 0.4535, 0.05678, 0.4393, 0.05678, 0.4393, 0.05678, 0.4535, 0.05678, 0.4535, 0.1134, 0.4393, 0.1134, 0.4393, 0.1134, 0.4535, 0.1134, 0.4535, 0.17, 0.4393, 0.17, 0.4393, 0.17, 0.4535, 0.17, 0.4535, 0.2267, 0.4393, 0.2267, 0.4393, 0.2267, 0.4535, 0.2267, 0.4535, 0.2833, 0.4393, 0.2833, 0.4393, 0.2833, 0.4535, 0.2833, 0.4535, 0.3399, 0.4393, 0.3399, 0.4535, 0.3399, 0.4676, 0.3399, 0.4676, 0.3965, 0.4535, 0.3965, 0.4535, 0.3965, 0.4676, 0.3965, 0.4676, 0.4531, 0.4535, 0.4531, 0.4535, 0.4531, 0.4676, 0.4531, 0.4676, 0.5098, 0.4535, 0.5098, 0.4535, 0.5098, 0.4676, 0.5098, 0.4676, 0.5664, 0.4535, 0.5664, 0.4535, 0.5664, 0.4676, 0.5664, 0.4676, 0.623, 0.4535, 0.623, 0.4535, 0.623, 0.4676, 0.623, 0.4676, 0.6796, 0.4535, 0.6796, 0.4535, 0.0001601, 0.4676, 0.0001601, 0.4676, 0.05678, 0.4535, 0.05678, 0.4535, 0.05678, 0.4676, 0.05678, 0.4676, 0.1134, 0.4535, 0.1134, 0.4535, 0.1134, 0.4676, 0.1134, 0.4676, 0.17, 0.4535, 0.17, 0.4535, 0.17, 0.4676, 0.17, 0.4676, 0.2267, 0.4535, 0.2267, 0.4535, 0.2267, 0.4676, 0.2267, 0.4676, 0.2833, 0.4535, 0.2833, 0.4535, 0.2833, 0.4676, 0.2833, 0.4676, 0.3399, 0.4535, 0.3399, 0.4676, 0.3399, 0.4818, 0.3399, 0.4818, 0.3965, 0.4676, 0.3965, 0.4676, 0.3965, 0.4818, 0.3965, 0.4818, 0.4531, 0.4676, 0.4531, 0.4676, 0.4531, 0.4818, 0.4531, 0.4818, 0.5098, 0.4676, 0.5098, 0.4676, 0.5098, 0.4818, 0.5098, 0.4818, 0.5664, 0.4676, 0.5664, 0.4676, 0.5664, 0.4818, 0.5664, 0.4818, 0.623, 0.4676, 0.623, 0.4676, 0.623, 0.4818, 0.623, 0.4818, 0.6796, 0.4676, 0.6796, 0.4676, 0.0001601, 0.4818, 0.0001601, 0.4818, 0.05678, 0.4676, 0.05678, 0.4676, 0.05678, 0.4818, 0.05678, 0.4818, 0.1134, 0.4676, 0.1134, 0.4676, 0.1134, 0.4818, 0.1134, 0.4818, 0.17, 0.4676, 0.17, 0.4676, 0.17, 0.4818, 0.17, 0.4818, 0.2267, 0.4676, 0.2267, 0.4676, 0.2267, 0.4818, 0.2267, 0.4818, 0.2833, 0.4676, 0.2833, 0.4676, 0.2833, 0.4818, 0.2833, 0.4818, 0.3399, 0.4676, 0.3399, 0.4818, 0.3399, 0.4959, 0.3399, 0.4959, 0.3965, 0.4818, 0.3965, 0.4818, 0.3965, 0.4959, 0.3965, 0.4959, 0.4531, 0.4818, 0.4531, 0.4818, 0.4531, 0.4959, 0.4531, 0.4959, 0.5098, 0.4818, 0.5098, 0.4818, 0.5098, 0.4959, 0.5098, 0.4959, 0.5664, 0.4818, 0.5664, 0.4818, 0.5664, 0.4959, 0.5664, 0.4959, 0.623, 0.4818, 0.623, 0.4818, 0.623, 0.4959, 0.623, 0.4959, 0.6796, 0.4818, 0.6796, 0.4818, 0.0001601, 0.4959, 0.0001601, 0.4959, 0.05678, 0.4818, 0.05678, 0.4818, 0.05678, 0.4959, 0.05678, 0.4959, 0.1134, 0.4818, 0.1134, 0.4818, 0.1134, 0.4959, 0.1134, 0.4959, 0.17, 0.4818, 0.17, 0.4818, 0.17, 0.4959, 0.17, 0.4959, 0.2267, 0.4818, 0.2267, 0.4818, 0.2267, 0.4959, 0.2267, 0.4959, 0.2833, 0.4818, 0.2833, 0.4818, 0.2833, 0.4959, 0.2833, 0.4959, 0.3399, 0.4818, 0.3399, 0.4959, 0.3399, 0.5101, 0.3399, 0.5101, 0.3965, 0.4959, 0.3965, 0.4959, 0.3965, 0.5101, 0.3965, 0.5101, 0.4531, 0.4959, 0.4531, 0.4959, 0.4531, 0.5101, 0.4531, 0.5101, 0.5098, 0.4959, 0.5098, 0.4959, 0.5098, 0.5101, 0.5098, 0.5101, 0.5664, 0.4959, 0.5664, 0.4959, 0.5664, 0.5101, 0.5664, 0.5101, 0.623, 0.4959, 0.623, 0.4959, 0.623, 0.5101, 0.623, 0.5101, 0.6796, 0.4959, 0.6796, 0.4959, 0.0001601, 0.5101, 0.0001601, 0.5101, 0.05678, 0.4959, 0.05678, 0.4959, 0.05678, 0.5101, 0.05678, 0.5101, 0.1134, 0.4959, 0.1134, 0.4959, 0.1134, 0.5101, 0.1134, 0.5101, 0.17, 0.4959, 0.17, 0.4959, 0.17, 0.5101, 0.17, 0.5101, 0.2267, 0.4959, 0.2267, 0.4959, 0.2267, 0.5101, 0.2267, 0.5101, 0.2833, 0.4959, 0.2833, 0.4959, 0.2833, 0.5101, 0.2833, 0.5101, 0.3399, 0.4959, 0.3399, 0.5101, 0.3399, 0.5242, 0.3399, 0.5242, 0.3965, 0.5101, 0.3965, 0.5101, 0.3965, 0.5242, 0.3965, 0.5242, 0.4531, 0.5101, 0.4531, 0.5101, 0.4531, 0.5242, 0.4531, 0.5242, 0.5098, 0.5101, 0.5098, 0.5101, 0.5098, 0.5242, 0.5098, 0.5242, 0.5664, 0.5101, 0.5664, 0.5101, 0.5664, 0.5242, 0.5664, 0.5242, 0.623, 0.5101, 0.623, 0.5101, 0.623, 0.5242, 0.623, 0.5242, 0.6796, 0.5101, 0.6796, 0.5101, 0.0001601, 0.5242, 0.0001601, 0.5242, 0.05678, 0.5101, 0.05678, 0.5101, 0.05678, 0.5242, 0.05678, 0.5242, 0.1134, 0.5101, 0.1134, 0.5101, 0.1134, 0.5242, 0.1134, 0.5242, 0.17, 0.5101, 0.17, 0.5101, 0.17, 0.5242, 0.17, 0.5242, 0.2267, 0.5101, 0.2267, 0.5101, 0.2267, 0.5242, 0.2267, 0.5242, 0.2833, 0.5101, 0.2833, 0.5101, 0.2833, 0.5242, 0.2833, 0.5242, 0.3399, 0.5101, 0.3399, 0.5242, 0.3399, 0.5384, 0.3399, 0.5384, 0.3965, 0.5242, 0.3965, 0.5242, 0.3965, 0.5384, 0.3965, 0.5384, 0.4531, 0.5242, 0.4531, 0.5242, 0.4531, 0.5384, 0.4531, 0.5384, 0.5098, 0.5242, 0.5098, 0.5242, 0.5098, 0.5384, 0.5098, 0.5384, 0.5664, 0.5242, 0.5664, 0.5242, 0.5664, 0.5384, 0.5664, 0.5384, 0.623, 0.5242, 0.623, 0.5242, 0.623, 0.5384, 0.623, 0.5384, 0.6796, 0.5242, 0.6796, 0.5242, 0.0001601, 0.5384, 0.0001601, 0.5384, 0.05678, 0.5242, 0.05678, 0.5242, 0.05678, 0.5384, 0.05678, 0.5384, 0.1134, 0.5242, 0.1134, 0.5242, 0.1134, 0.5384, 0.1134, 0.5384, 0.17, 0.5242, 0.17, 0.5242, 0.17, 0.5384, 0.17, 0.5384, 0.2267, 0.5242, 0.2267, 0.5242, 0.2267, 0.5384, 0.2267, 0.5384, 0.2833, 0.5242, 0.2833, 0.5242, 0.2833, 0.5384, 0.2833, 0.5384, 0.3399, 0.5242, 0.3399, 0.5384, 0.3399, 0.5526, 0.3399, 0.5526, 0.3965, 0.5384, 0.3965, 0.5384, 0.3965, 0.5526, 0.3965, 0.5526, 0.4531, 0.5384, 0.4531, 0.5384, 0.4531, 0.5526, 0.4531, 0.5526, 0.5098, 0.5384, 0.5098, 0.5384, 0.5098, 0.5526, 0.5098, 0.5526, 0.5664, 0.5384, 0.5664, 0.5384, 0.5664, 0.5526, 0.5664, 0.5526, 0.623, 0.5384, 0.623, 0.5384, 0.623, 0.5526, 0.623, 0.5526, 0.6796, 0.5384, 0.6796, 0.5384, 0.0001601, 0.5526, 0.0001601, 0.5526, 0.05678, 0.5384, 0.05678, 0.5384, 0.05678, 0.5526, 0.05678, 0.5526, 0.1134, 0.5384, 0.1134, 0.5384, 0.1134, 0.5526, 0.1134, 0.5526, 0.17, 0.5384, 0.17, 0.5384, 0.17, 0.5526, 0.17, 0.5526, 0.2267, 0.5384, 0.2267, 0.5384, 0.2267, 0.5526, 0.2267, 0.5526, 0.2833, 0.5384, 0.2833, 0.5384, 0.2833, 0.5526, 0.2833, 0.5526, 0.3399, 0.5384, 0.3399, 0.5526, 0.3399, 0.5667, 0.3399, 0.5667, 0.3965, 0.5526, 0.3965, 0.5526, 0.3965, 0.5667, 0.3965, 0.5667, 0.4531, 0.5526, 0.4531, 0.5526, 0.4531, 0.5667, 0.4531, 0.5667, 0.5098, 0.5526, 0.5098, 0.5526, 0.5098, 0.5667, 0.5098, 0.5667, 0.5664, 0.5526, 0.5664, 0.5526, 0.5664, 0.5667, 0.5664, 0.5667, 0.623, 0.5526, 0.623, 0.5526, 0.623, 0.5667, 0.623, 0.5667, 0.6796, 0.5526, 0.6796, 0.5526, 0.0001601, 0.5667, 0.0001601, 0.5667, 0.05678, 0.5526, 0.05678, 0.5526, 0.05678, 0.5667, 0.05678, 0.5667, 0.1134, 0.5526, 0.1134, 0.5526, 0.1134, 0.5667, 0.1134, 0.5667, 0.17, 0.5526, 0.17, 0.5526, 0.17, 0.5667, 0.17, 0.5667, 0.2267, 0.5526, 0.2267, 0.5526, 0.2267, 0.5667, 0.2267, 0.5667, 0.2833, 0.5526, 0.2833, 0.5526, 0.2833, 0.5667, 0.2833, 0.5667, 0.3399, 0.5526, 0.3399, 0.5667, 0.3399, 0.5809, 0.3399, 0.5809, 0.3965, 0.5667, 0.3965, 0.5667, 0.3965, 0.5809, 0.3965, 0.5809, 0.4531, 0.5667, 0.4531, 0.5667, 0.4531, 0.5809, 0.4531, 0.5809, 0.5098, 0.5667, 0.5098, 0.5667, 0.5098, 0.5809, 0.5098, 0.5809, 0.5664, 0.5667, 0.5664, 0.5667, 0.5664, 0.5809, 0.5664, 0.5809, 0.623, 0.5667, 0.623, 0.5667, 0.623, 0.5809, 0.623, 0.5809, 0.6796, 0.5667, 0.6796, 0.5667, 0.0001601, 0.5809, 0.0001601, 0.5809, 0.05678, 0.5667, 0.05678, 0.5667, 0.05678, 0.5809, 0.05678, 0.5809, 0.1134, 0.5667, 0.1134, 0.5667, 0.1134, 0.5809, 0.1134, 0.5809, 0.17, 0.5667, 0.17, 0.5667, 0.17, 0.5809, 0.17, 0.5809, 0.2267, 0.5667, 0.2267, 0.5667, 0.2267, 0.5809, 0.2267, 0.5809, 0.2833, 0.5667, 0.2833, 0.5667, 0.2833, 0.5809, 0.2833, 0.5809, 0.3399, 0.5667, 0.3399, 0.5809, 0.3399, 0.595, 0.3399, 0.595, 0.3965, 0.5809, 0.3965, 0.5809, 0.3965, 0.595, 0.3965, 0.595, 0.4531, 0.5809, 0.4531, 0.5809, 0.4531, 0.595, 0.4531, 0.595, 0.5098, 0.5809, 0.5098, 0.5809, 0.5098, 0.595, 0.5098, 0.595, 0.5664, 0.5809, 0.5664, 0.5809, 0.5664, 0.595, 0.5664, 0.595, 0.623, 0.5809, 0.623, 0.5809, 0.623, 0.595, 0.623, 0.595, 0.6796, 0.5809, 0.6796, 0.5809, 0.0001601, 0.595, 0.0001601, 0.595, 0.05678, 0.5809, 0.05678, 0.5809, 0.05678, 0.595, 0.05678, 0.595, 0.1134, 0.5809, 0.1134, 0.5809, 0.1134, 0.595, 0.1134, 0.595, 0.17, 0.5809, 0.17, 0.5809, 0.17, 0.595, 0.17, 0.595, 0.2267, 0.5809, 0.2267, 0.5809, 0.2267, 0.595, 0.2267, 0.595, 0.2833, 0.5809, 0.2833, 0.5809, 0.2833, 0.595, 0.2833, 0.595, 0.3399, 0.5809, 0.3399, 0.595, 0.3399, 0.6092, 0.3399, 0.6092, 0.3965, 0.595, 0.3965, 0.595, 0.3965, 0.6092, 0.3965, 0.6092, 0.4531, 0.595, 0.4531, 0.595, 0.4531, 0.6092, 0.4531, 0.6092, 0.5098, 0.595, 0.5098, 0.595, 0.5098, 0.6092, 0.5098, 0.6092, 0.5664, 0.595, 0.5664, 0.595, 0.5664, 0.6092, 0.5664, 0.6092, 0.623, 0.595, 0.623, 0.595, 0.623, 0.6092, 0.623, 0.6092, 0.6796, 0.595, 0.6796, 0.595, 0.0001601, 0.6092, 0.0001601, 0.6092, 0.05678, 0.595, 0.05678, 0.595, 0.05678, 0.6092, 0.05678, 0.6092, 0.1134, 0.595, 0.1134, 0.595, 0.1134, 0.6092, 0.1134, 0.6092, 0.17, 0.595, 0.17, 0.595, 0.17, 0.6092, 0.17, 0.6092, 0.2267, 0.595, 0.2267, 0.595, 0.2267, 0.6092, 0.2267, 0.6092, 0.2833, 0.595, 0.2833, 0.595, 0.2833, 0.6092, 0.2833, 0.6092, 0.3399, 0.595, 0.3399, 0.6092, 0.3399, 0.6233, 0.3399, 0.6233, 0.3965, 0.6092, 0.3965, 0.6092, 0.3965, 0.6233, 0.3965, 0.6233, 0.4531, 0.6092, 0.4531, 0.6092, 0.4531, 0.6233, 0.4531, 0.6233, 0.5098, 0.6092, 0.5098, 0.6092, 0.5098, 0.6233, 0.5098, 0.6233, 0.5664, 0.6092, 0.5664, 0.6092, 0.5664, 0.6233, 0.5664, 0.6233, 0.623, 0.6092, 0.623, 0.6092, 0.623, 0.6233, 0.623, 0.6233, 0.6796, 0.6092, 0.6796, 0.6092, 0.0001601, 0.6233, 0.0001601, 0.6233, 0.05678, 0.6092, 0.05678, 0.6092, 0.05678, 0.6233, 0.05678, 0.6233, 0.1134, 0.6092, 0.1134, 0.6092, 0.1134, 0.6233, 0.1134, 0.6233, 0.17, 0.6092, 0.17, 0.6092, 0.17, 0.6233, 0.17, 0.6233, 0.2267, 0.6092, 0.2267, 0.6092, 0.2267, 0.6233, 0.2267, 0.6233, 0.2833, 0.6092, 0.2833, 0.6092, 0.2833, 0.6233, 0.2833, 0.6233, 0.3399, 0.6092, 0.3399, 0.6233, 0.3399, 0.6375, 0.3399, 0.6375, 0.3965, 0.6233, 0.3965, 0.6233, 0.3965, 0.6375, 0.3965, 0.6375, 0.4531, 0.6233, 0.4531, 0.6233, 0.4531, 0.6375, 0.4531, 0.6375, 0.5098, 0.6233, 0.5098, 0.6233, 0.5098, 0.6375, 0.5098, 0.6375, 0.5664, 0.6233, 0.5664, 0.6233, 0.5664, 0.6375, 0.5664, 0.6375, 0.623, 0.6233, 0.623, 0.6233, 0.623, 0.6375, 0.623, 0.6375, 0.6796, 0.6233, 0.6796, 0.6233, 0.0001601, 0.6375, 0.0001601, 0.6375, 0.05678, 0.6233, 0.05678, 0.6233, 0.05678, 0.6375, 0.05678, 0.6375, 0.1134, 0.6233, 0.1134, 0.6233, 0.1134, 0.6375, 0.1134, 0.6375, 0.17, 0.6233, 0.17, 0.6233, 0.17, 0.6375, 0.17, 0.6375, 0.2267, 0.6233, 0.2267, 0.6233, 0.2267, 0.6375, 0.2267, 0.6375, 0.2833, 0.6233, 0.2833, 0.6233, 0.2833, 0.6375, 0.2833, 0.6375, 0.3399, 0.6233, 0.3399, 0.6375, 0.3399, 0.6516, 0.3399, 0.6516, 0.3965, 0.6375, 0.3965, 0.6375, 0.3965, 0.6516, 0.3965, 0.6516, 0.4531, 0.6375, 0.4531, 0.6375, 0.4531, 0.6516, 0.4531, 0.6516, 0.5098, 0.6375, 0.5098, 0.6375, 0.5098, 0.6516, 0.5098, 0.6516, 0.5664, 0.6375, 0.5664, 0.6375, 0.5664, 0.6516, 0.5664, 0.6516, 0.623, 0.6375, 0.623, 0.6375, 0.623, 0.6516, 0.623, 0.6516, 0.6796, 0.6375, 0.6796, 0.6375, 0.0001601, 0.6516, 0.0001601, 0.6516, 0.05678, 0.6375, 0.05678, 0.6375, 0.05678, 0.6516, 0.05678, 0.6516, 0.1134, 0.6375, 0.1134, 0.6375, 0.1134, 0.6516, 0.1134, 0.6516, 0.17, 0.6375, 0.17, 0.6375, 0.17, 0.6516, 0.17, 0.6516, 0.2267, 0.6375, 0.2267, 0.6375, 0.2267, 0.6516, 0.2267, 0.6516, 0.2833, 0.6375, 0.2833, 0.6375, 0.2833, 0.6516, 0.2833, 0.6516, 0.3399, 0.6375, 0.3399, 0.6516, 0.3399, 0.6658, 0.3399, 0.6658, 0.3965, 0.6516, 0.3965, 0.6516, 0.3965, 0.6658, 0.3965, 0.6658, 0.4531, 0.6516, 0.4531, 0.6516, 0.4531, 0.6658, 0.4531, 0.6658, 0.5098, 0.6516, 0.5098, 0.6516, 0.5098, 0.6658, 0.5098, 0.6658, 0.5664, 0.6516, 0.5664, 0.6516, 0.5664, 0.6658, 0.5664, 0.6658, 0.623, 0.6516, 0.623, 0.6516, 0.623, 0.6658, 0.623, 0.6658, 0.6796, 0.6516, 0.6796, 0.6516, 0.0001601, 0.6658, 0.0001601, 0.6658, 0.05678, 0.6516, 0.05678, 0.6516, 0.05678, 0.6658, 0.05678, 0.6658, 0.1134, 0.6516, 0.1134, 0.6516, 0.1134, 0.6658, 0.1134, 0.6658, 0.17, 0.6516, 0.17, 0.6516, 0.17, 0.6658, 0.17, 0.6658, 0.2267, 0.6516, 0.2267, 0.6516, 0.2267, 0.6658, 0.2267, 0.6658, 0.2833, 0.6516, 0.2833, 0.6516, 0.2833, 0.6658, 0.2833, 0.6658, 0.3399, 0.6516, 0.3399, 0.6658, 0.3399, 0.68, 0.3399, 0.68, 0.3965, 0.6658, 0.3965, 0.6658, 0.3965, 0.68, 0.3965, 0.68, 0.4531, 0.6658, 0.4531, 0.6658, 0.4531, 0.68, 0.4531, 0.68, 0.5098, 0.6658, 0.5098, 0.6658, 0.5098, 0.68, 0.5098, 0.68, 0.5664, 0.6658, 0.5664, 0.6658, 0.5664, 0.68, 0.5664, 0.68, 0.623, 0.6658, 0.623, 0.6658, 0.623, 0.68, 0.623, 0.68, 0.6796, 0.6658, 0.6796, 0.6658, 0.0001601, 0.68, 0.0001601, 0.68, 0.05678, 0.6658, 0.05678, 0.6658, 0.05678, 0.68, 0.05678, 0.68, 0.1134, 0.6658, 0.1134, 0.6658, 0.1134, 0.68, 0.1134, 0.68, 0.17, 0.6658, 0.17, 0.6658, 0.17, 0.68, 0.17, 0.68, 0.2267, 0.6658, 0.2267, 0.6658, 0.2267, 0.68, 0.2267, 0.68, 0.2833, 0.6658, 0.2833, 0.6658, 0.2833, 0.68, 0.2833, 0.68, 0.3399, 0.6658, 0.3399])
me_cup.update()

# ---- objects
ob_cup = bpy.data.objects.new('Cup', me_cup)

# ---- transforms, parenting, visibility, modifiers, constraints
ob_cup.location = (0.0, 0.0, 0.0)

# ---- collection membership
col_collection.objects.link(ob_cup)

# ---- scene / render settings (as saved in the file)
scene.frame_start = 1; scene.frame_end = 250; scene.frame_set(1)
scene.render.engine = 'BLENDER_EEVEE_NEXT'
scene.cycles.sampling_pattern = 'TABULATED_SOBOL'
scene.view_settings.view_transform = 'Filmic'
bpy.context.view_layer.update()

# ---- added for rendering (the .blend has no active camera and no usable light): camera, sun
cam_auto = bpy.data.cameras.new('AutoCamera')
cam_auto.lens = 50.0
cam_auto.sensor_width = 36.0
cam_auto.clip_end = 1000.0
ob_auto_camera = bpy.data.objects.new('AutoCamera', cam_auto)
scene.collection.objects.link(ob_auto_camera)
ob_auto_camera.location = (3.61785, -4.69142, 2.89428)
ob_auto_camera.rotation_euler = (1.09748, -7.21219e-08, 0.694738)
scene.camera = ob_auto_camera
light_auto_sun = bpy.data.lights.new('AutoSun', 'SUN')
light_auto_sun.energy = 3.0
light_auto_sun.angle = 0.0523599
ob_auto_sun = bpy.data.objects.new('AutoSun', light_auto_sun)
scene.collection.objects.link(ob_auto_sun)
ob_auto_sun.rotation_euler = (0.872665, 0.174533, 0.523599)
bpy.context.view_layer.update()
